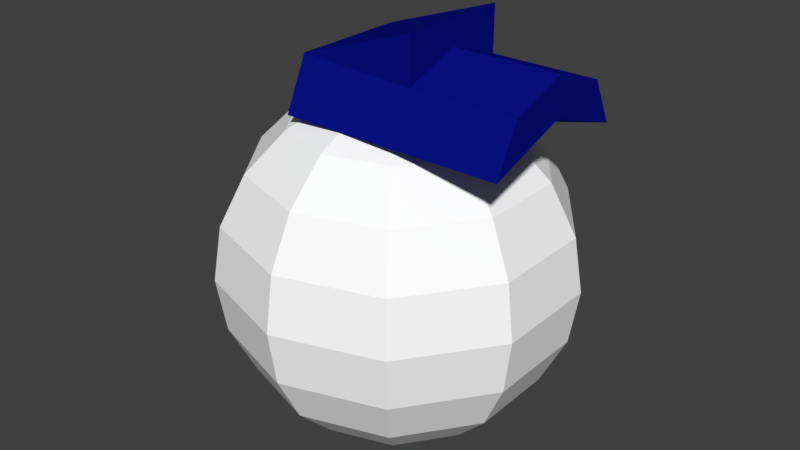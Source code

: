 # Source: enemy.blend  (saved by Blender 2.78.0; exported with 4.5.12 LTS)
import bpy
from mathutils import Matrix  # noqa: F401  (used for matrix-valued properties, if any)

bpy.ops.wm.read_factory_settings(use_empty=True)
scene = bpy.context.scene
scene.name = 'Scene'

# ---- collections
col_collection_1 = bpy.data.collections.new('Collection 1'); scene.collection.children.link(col_collection_1)

# ---- materials (node trees are filled in below, after node groups)
mat_azulgorraenemigo = bpy.data.materials.new('AzulGorraEnemigo')
mat_azulgorraenemigo.alpha_threshold = 0.0
mat_azulgorraenemigo.use_transparent_shadow = False
mat_azulgorraenemigo.diffuse_color = (0.002407, 0.005755, 0.2266, 1.0)
mat_azulgorraenemigo.roughness = 0.5
mat_cuerpoenemigo = bpy.data.materials.new('CuerpoEnemigo')
mat_cuerpoenemigo.alpha_threshold = 0.0
mat_cuerpoenemigo.use_transparent_shadow = False
mat_cuerpoenemigo.diffuse_color = (1.0, 1.0, 1.0, 1.0)
mat_cuerpoenemigo.roughness = 0.5

# ---- material node trees

# ---- world
world_world = bpy.data.worlds.new('World'); scene.world = world_world
world_world.color = (0.05088, 0.05088, 0.05088)
world_world.use_sun_shadow = False
world_world.sun_shadow_jitter_overblur = 0.0
world_world.cycles.sampling_method = 'MANUAL'

# ---- meshes
me_cube_001 = bpy.data.meshes.new('Cube.001')
me_cube_001.from_pydata([(-1.023, -1.408, -1.0), (-1.023, -1.0, 0.1186), (-1.023, 1.393, -1.0), (-1.023, 1.0, 0.1186), (1.0, -1.408, -1.0), (1.0, -1.0, 1.0), (1.0, 1.393, -1.0), (1.0, 1.0, 1.0), (1.0, 1.0, 0.0), (1.0, 0.0, -1.0), (1.0, 0.0, 1.0), (1.0, -1.0, 0.0), (1.0, 0.0, 0.4479), (2.813, 1.0, 0.0), (2.813, 1.393, -1.0), (2.813, 0.0, -0.3913), (2.813, -1.0, 0.0), (2.813, -1.408, -1.0), (2.813, 0.0, 0.4479)], [], [(0, 1, 3, 2), (2, 3, 7, 8, 6), (4, 11, 5, 1, 0), (2, 6, 9, 4, 0), (7, 3, 1, 5, 10), (10, 5, 11, 12, 8, 7), (8, 12, 18, 13), (18, 16, 17, 15, 14, 13), (6, 8, 13, 14), (4, 9, 15, 17), (11, 4, 17, 16), (9, 6, 14, 15), (12, 11, 16, 18)])
me_cube_001.materials.append(mat_azulgorraenemigo)
me_cube_001.use_remesh_preserve_volume = False
me_cube_001.use_remesh_preserve_attributes = False
me_cube_001.use_mirror_vertex_groups = False
me_cube_001.update()
me_sphere = bpy.data.meshes.new('Sphere')
me_sphere.from_pydata([(0.0, 0.309, 0.9511), (0.0, 0.5878, 0.809), (0.0, 0.809, 0.5878), (0.0, 0.9511, -0.309), (0.0, 0.809, -0.5878), (0.1816, 0.25, 0.9511), (0.3455, 0.4755, 0.809), (0.4755, 0.6545, 0.5878), (0.559, 0.7694, 0.309), (0.5878, 0.809, -4.371e-08), (0.559, 0.7694, -0.309), (0.4755, 0.6545, -0.5878), (0.3455, 0.4755, -0.809), (0.1816, 0.25, -0.9511), (0.2939, 0.09549, 0.9511), (0.559, 0.1816, 0.809), (0.7694, 0.25, 0.5878), (0.9045, 0.2939, 0.309), (0.9511, 0.309, -4.371e-08), (0.9045, 0.2939, -0.309), (0.7694, 0.25, -0.5878), (0.559, 0.1816, -0.809), (0.2939, 0.09549, -0.9511), (0.2939, -0.09549, 0.9511), (0.559, -0.1816, 0.809), (0.7694, -0.25, 0.5878), (0.9045, -0.2939, 0.309), (0.9511, -0.309, -4.371e-08), (0.9045, -0.2939, -0.309), (0.7694, -0.25, -0.5878), (0.559, -0.1816, -0.809), (0.2939, -0.09549, -0.9511), (0.1816, -0.25, 0.9511), (0.3455, -0.4755, 0.809), (0.4755, -0.6545, 0.5878), (0.559, -0.7694, 0.309), (0.5878, -0.809, -4.371e-08), (0.559, -0.7694, -0.309), (0.4755, -0.6545, -0.5878), (0.3455, -0.4755, -0.809), (0.1816, -0.25, -0.9511), (2.761e-08, -0.309, 0.9511), (7.232e-08, -0.5878, 0.809), (-1.709e-08, -0.809, 0.5878), (1.021e-07, -0.9511, 0.309), (1.319e-07, -1.0, -4.371e-08), (-4.689e-08, -0.9511, -0.309), (-1.709e-08, -0.809, -0.5878), (7.232e-08, -0.5878, -0.809), (1.271e-08, -0.309, -0.9511), (0.0, -3.258e-07, -1.0), (-1.915e-07, -5.895e-07, 1.0), (-0.1816, -0.25, 0.9511), (-0.3455, -0.4755, 0.809), (-0.4755, -0.6545, 0.5878), (-0.559, -0.7694, 0.309), (-0.5878, -0.809, -4.371e-08), (-0.559, -0.7694, -0.309), (-0.4755, -0.6545, -0.5878), (-0.3455, -0.4755, -0.809), (-0.1816, -0.25, -0.9511), (-0.2939, -0.09549, 0.9511), (-0.559, -0.1816, 0.809), (-0.7694, -0.25, 0.5878), (-0.9045, -0.2939, 0.309), (-0.9511, -0.309, -4.371e-08), (-0.9045, -0.2939, -0.309), (-0.7694, -0.25, -0.5878), (-0.559, -0.1816, -0.809), (-0.2939, -0.09549, -0.9511), (-0.2939, 0.09549, 0.9511), (-0.559, 0.1816, 0.809), (-0.7694, 0.25, 0.5878), (-0.9045, 0.2939, 0.309), (-0.9511, 0.309, -4.371e-08), (-0.9045, 0.2939, -0.309), (-0.7694, 0.25, -0.5878), (-0.559, 0.1816, -0.809), (-0.2939, 0.09549, -0.9511), (-0.1816, 0.25, 0.9511), (-0.3455, 0.4755, 0.809), (-0.4755, 0.6545, 0.5878), (-0.559, 0.7694, 0.309), (-0.5878, 0.809, -4.371e-08), (-0.559, 0.7694, -0.309), (-0.4755, 0.6545, -0.5878), (-0.3455, 0.4755, -0.809), (-0.1816, 0.25, -0.9511), (-1.065e-07, 0.9511, 0.309), (-1.959e-07, 1.0, -4.371e-08), (-1.065e-07, 0.5878, -0.809), (-1.709e-08, 0.309, -0.9511)], [], [(88, 2, 7, 8), (0, 51, 5), (90, 4, 11, 12), (89, 88, 8, 9), (1, 0, 5, 6), (91, 90, 12, 13), (3, 89, 9, 10), (2, 1, 6, 7), (50, 91, 13), (4, 3, 10, 11), (5, 51, 14), (12, 11, 20, 21), (9, 8, 17, 18), (6, 5, 14, 15), (13, 12, 21, 22), (10, 9, 18, 19), (7, 6, 15, 16), (50, 13, 22), (11, 10, 19, 20), (8, 7, 16, 17), (20, 19, 28, 29), (17, 16, 25, 26), (14, 51, 23), (21, 20, 29, 30), (18, 17, 26, 27), (15, 14, 23, 24), (22, 21, 30, 31), (19, 18, 27, 28), (16, 15, 24, 25), (50, 22, 31), (25, 24, 33, 34), (50, 31, 40), (29, 28, 37, 38), (26, 25, 34, 35), (23, 51, 32), (30, 29, 38, 39), (27, 26, 35, 36), (24, 23, 32, 33), (31, 30, 39, 40), (28, 27, 36, 37), (37, 36, 45, 46), (34, 33, 42, 43), (50, 40, 49), (38, 37, 46, 47), (35, 34, 43, 44), (32, 51, 41), (39, 38, 47, 48), (36, 35, 44, 45), (33, 32, 41, 42), (40, 39, 48, 49), (42, 41, 52, 53), (49, 48, 59, 60), (46, 45, 56, 57), (43, 42, 53, 54), (50, 49, 60), (47, 46, 57, 58), (44, 43, 54, 55), (41, 51, 52), (48, 47, 58, 59), (45, 44, 55, 56), (59, 58, 67, 68), (56, 55, 64, 65), (53, 52, 61, 62), (60, 59, 68, 69), (57, 56, 65, 66), (54, 53, 62, 63), (50, 60, 69), (58, 57, 66, 67), (55, 54, 63, 64), (52, 51, 61), (64, 63, 72, 73), (61, 51, 70), (68, 67, 76, 77), (65, 64, 73, 74), (62, 61, 70, 71), (69, 68, 77, 78), (66, 65, 74, 75), (63, 62, 71, 72), (50, 69, 78), (67, 66, 75, 76), (76, 75, 84, 85), (73, 72, 81, 82), (70, 51, 79), (77, 76, 85, 86), (74, 73, 82, 83), (71, 70, 79, 80), (78, 77, 86, 87), (75, 74, 83, 84), (72, 71, 80, 81), (50, 78, 87), (81, 80, 1, 2), (50, 87, 91), (85, 84, 3, 4), (82, 81, 2, 88), (79, 51, 0), (86, 85, 4, 90), (83, 82, 88, 89), (80, 79, 0, 1), (87, 86, 90, 91), (84, 83, 89, 3)])
me_sphere.materials.append(mat_cuerpoenemigo)
me_sphere.use_remesh_preserve_volume = False
me_sphere.use_remesh_preserve_attributes = False
me_sphere.use_mirror_vertex_groups = False
me_sphere.update()

# ---- objects
ob_gorraenemigo = bpy.data.objects.new('GorraEnemigo', me_cube_001)
ob_cuerpoenemigo = bpy.data.objects.new('CuerpoEnemigo', me_sphere)

# ---- transforms, parenting, visibility, modifiers, constraints
ob_gorraenemigo.location = (0.0, 0.0, 1.144)
ob_gorraenemigo.scale = (0.3303, 0.3303, 0.2585)
ob_gorraenemigo.lineart.crease_threshold = 0.0
ob_cuerpoenemigo.location = (0.0, 0.0, 0.0)
ob_cuerpoenemigo.lineart.crease_threshold = 0.0

# ---- collection membership
col_collection_1.objects.link(ob_gorraenemigo)
col_collection_1.objects.link(ob_cuerpoenemigo)

# ---- scene / render settings (as saved in the file)
scene.frame_start = 1; scene.frame_end = 250; scene.frame_set(1)
scene.render.engine = 'BLENDER_EEVEE_NEXT'
scene.render.resolution_percentage = 50
scene.render.dither_intensity = 0.0
scene.cycles.use_denoising = False
scene.cycles.samples = 128
scene.cycles.sampling_pattern = 'TABULATED_SOBOL'
scene.cycles.light_sampling_threshold = 0.0
scene.cycles.use_adaptive_sampling = False
scene.cycles.use_light_tree = False
scene.cycles.blur_glossy = 0.0
scene.cycles.sample_clamp_indirect = 0.0
scene.view_settings.view_transform = 'Standard'
bpy.context.view_layer.update()

# ---- added for rendering (the .blend has no active camera and no usable light): camera, sun
cam_auto = bpy.data.cameras.new('AutoCamera')
cam_auto.lens = 50.0
cam_auto.sensor_width = 36.0
cam_auto.clip_end = 1000.0
ob_auto_camera = bpy.data.objects.new('AutoCamera', cam_auto)
scene.collection.objects.link(ob_auto_camera)
ob_auto_camera.location = (3.38577, -4.06293, 2.91)
ob_auto_camera.rotation_euler = (1.09748, -7.21219e-08, 0.694738)
scene.camera = ob_auto_camera
light_auto_sun = bpy.data.lights.new('AutoSun', 'SUN')
light_auto_sun.energy = 3.0
light_auto_sun.angle = 0.0523599
ob_auto_sun = bpy.data.objects.new('AutoSun', light_auto_sun)
scene.collection.objects.link(ob_auto_sun)
ob_auto_sun.rotation_euler = (0.872665, 0.174533, 0.523599)
bpy.context.view_layer.update()
